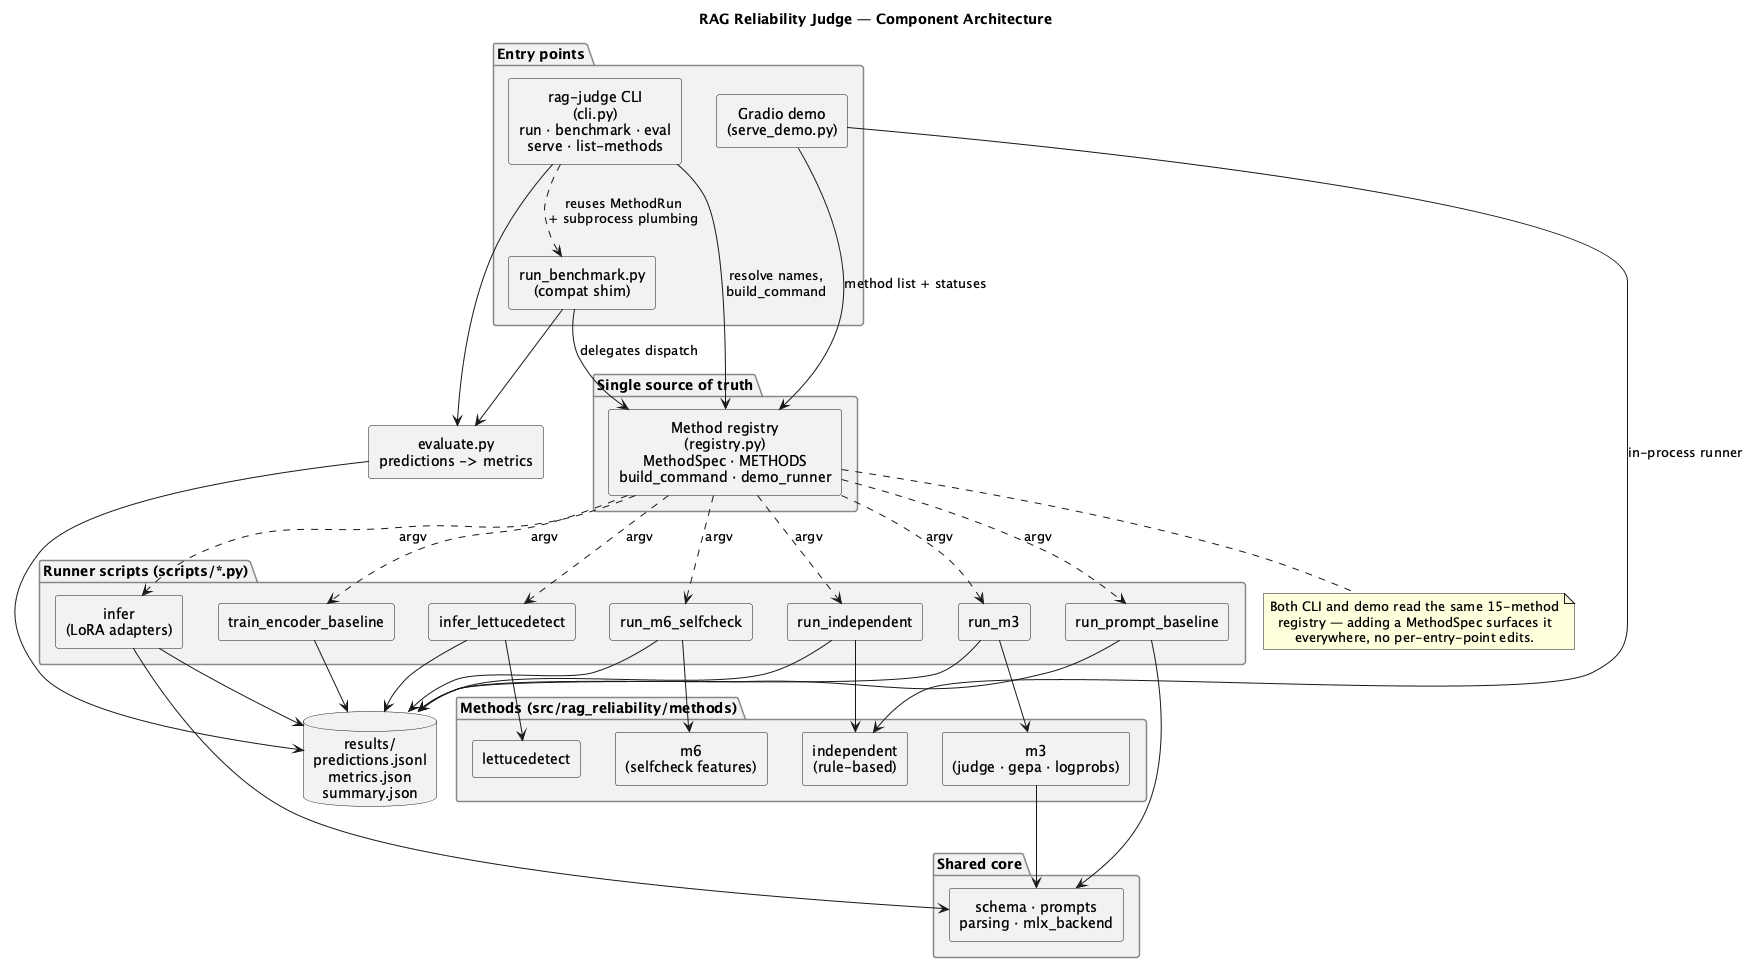

The diagram above was rendered by PlantUML. Its source (embedded in the PNG):
@startuml architecture
title RAG Reliability Judge — Component Architecture

skinparam componentStyle rectangle
skinparam shadowing false
skinparam defaultTextAlignment center
skinparam rectangle {
  BorderColor #555555
  BackgroundColor #FBFBFB
}
skinparam package {
  BorderColor #888888
  BackgroundColor #F2F2F2
}

' ---- Entry points ------------------------------------------------------
package "Entry points" {
  [rag-judge CLI\n(cli.py)\nrun · benchmark · eval\nserve · list-methods] as CLI
  [Gradio demo\n(serve_demo.py)] as DEMO
  [run_benchmark.py\n(compat shim)] as BENCH
}

' ---- Single source of truth -------------------------------------------
package "Single source of truth" {
  [Method registry\n(registry.py)\nMethodSpec · METHODS\nbuild_command · demo_runner] as REG
}

' ---- Method implementations -------------------------------------------
package "Methods (src/rag_reliability/methods)" {
  [m3\n(judge · gepa · logprobs)] as M3
  [m6\n(selfcheck features)] as M6
  [lettucedetect] as LD
  [independent\n(rule-based)] as IND
}

package "Shared core" {
  [schema · prompts\nparsing · mlx_backend] as CORE
}

' ---- Per-method runner scripts ----------------------------------------
package "Runner scripts (scripts/*.py)" {
  [run_prompt_baseline] as S_PROMPT
  [infer\n(LoRA adapters)] as S_INFER
  [run_m3] as S_M3
  [run_m6_selfcheck] as S_M6
  [infer_lettucedetect] as S_LD
  [train_encoder_baseline] as S_ENC
  [run_independent] as S_IND
}

' ---- Shared evaluator -------------------------------------------------
[evaluate.py\npredictions -> metrics] as EVAL
database "results/\npredictions.jsonl\nmetrics.json\nsummary.json" as OUT

' ---- Wiring -----------------------------------------------------------
CLI --> REG : resolve names,\nbuild_command
BENCH --> REG : delegates dispatch
DEMO --> REG : method list + statuses

CLI ..> BENCH : reuses MethodRun\n+ subprocess plumbing

REG ..> S_PROMPT : argv
REG ..> S_INFER : argv
REG ..> S_M3 : argv
REG ..> S_M6 : argv
REG ..> S_LD : argv
REG ..> S_ENC : argv
REG ..> S_IND : argv

S_M3 --> M3
S_M6 --> M6
S_LD --> LD
S_IND --> IND
S_PROMPT --> CORE
S_INFER --> CORE
M3 --> CORE
DEMO --> IND : in-process runner

S_PROMPT --> OUT
S_INFER --> OUT
S_M3 --> OUT
S_M6 --> OUT
S_LD --> OUT
S_ENC --> OUT
S_IND --> OUT

CLI --> EVAL
BENCH --> EVAL
EVAL --> OUT

note bottom of REG
  Both CLI and demo read the same 15-method
  registry — adding a MethodSpec surfaces it
  everywhere, no per-entry-point edits.
end note

@enduml